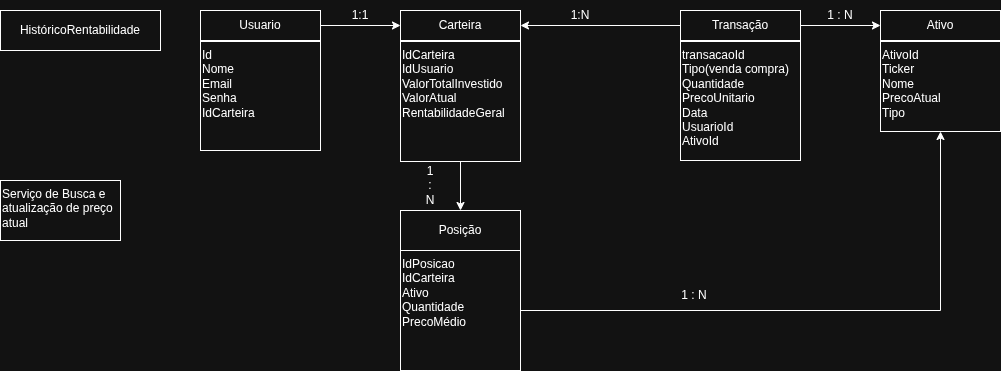

The diagram above was exported from draw.io. Its source (the exported page's mxGraphModel, read from the mxfile embedded in the PNG):
<mxGraphModel dx="2253" dy="743" grid="1" gridSize="10" guides="1" tooltips="1" connect="1" arrows="1" fold="1" page="1" pageScale="1" pageWidth="827" pageHeight="1169" math="0" shadow="0">
  <root>
    <mxCell id="0" />
    <mxCell id="1" parent="0" />
    <mxCell id="_37rrZLbBYNc1qzYJ2XX-7" style="edgeStyle=orthogonalEdgeStyle;rounded=0;orthogonalLoop=1;jettySize=auto;html=1;entryX=0;entryY=0.5;entryDx=0;entryDy=0;" edge="1" parent="1" source="M8gk6tBr730zKr4i3vBb-1" target="M8gk6tBr730zKr4i3vBb-2">
      <mxGeometry relative="1" as="geometry" />
    </mxCell>
    <mxCell id="M8gk6tBr730zKr4i3vBb-1" value="Usuario" style="rounded=0;whiteSpace=wrap;html=1;" parent="1" vertex="1">
      <mxGeometry x="-80" y="40" width="120" height="30" as="geometry" />
    </mxCell>
    <mxCell id="M8gk6tBr730zKr4i3vBb-2" value="Carteira" style="rounded=0;whiteSpace=wrap;html=1;" parent="1" vertex="1">
      <mxGeometry x="120" y="40" width="120" height="30" as="geometry" />
    </mxCell>
    <mxCell id="M8gk6tBr730zKr4i3vBb-3" value="HistóricoRentabilidade" style="rounded=0;whiteSpace=wrap;html=1;" parent="1" vertex="1">
      <mxGeometry x="-280" y="40" width="160" height="40" as="geometry" />
    </mxCell>
    <mxCell id="_37rrZLbBYNc1qzYJ2XX-9" style="edgeStyle=orthogonalEdgeStyle;rounded=0;orthogonalLoop=1;jettySize=auto;html=1;entryX=1;entryY=0.5;entryDx=0;entryDy=0;" edge="1" parent="1" source="M8gk6tBr730zKr4i3vBb-4" target="M8gk6tBr730zKr4i3vBb-2">
      <mxGeometry relative="1" as="geometry" />
    </mxCell>
    <mxCell id="_37rrZLbBYNc1qzYJ2XX-13" style="edgeStyle=orthogonalEdgeStyle;rounded=0;orthogonalLoop=1;jettySize=auto;html=1;" edge="1" parent="1" source="M8gk6tBr730zKr4i3vBb-4" target="_37rrZLbBYNc1qzYJ2XX-1">
      <mxGeometry relative="1" as="geometry" />
    </mxCell>
    <mxCell id="M8gk6tBr730zKr4i3vBb-4" value="Transação" style="rounded=0;whiteSpace=wrap;html=1;" parent="1" vertex="1">
      <mxGeometry x="400" y="40" width="120" height="30" as="geometry" />
    </mxCell>
    <mxCell id="M8gk6tBr730zKr4i3vBb-7" value="transacaoId&lt;br&gt;Tipo(venda compra)&lt;br&gt;Quantidade&lt;div&gt;PrecoUnitario&lt;br&gt;Data&lt;br&gt;UsuarioId&lt;br&gt;AtivoId&lt;/div&gt;" style="rounded=0;whiteSpace=wrap;html=1;align=left;verticalAlign=top;" parent="1" vertex="1">
      <mxGeometry x="400" y="71" width="120" height="119" as="geometry" />
    </mxCell>
    <mxCell id="_37rrZLbBYNc1qzYJ2XX-1" value="Ativo" style="rounded=0;whiteSpace=wrap;html=1;" vertex="1" parent="1">
      <mxGeometry x="600" y="40" width="120" height="30" as="geometry" />
    </mxCell>
    <mxCell id="_37rrZLbBYNc1qzYJ2XX-2" value="&lt;div&gt;AtivoId&lt;/div&gt;&lt;div&gt;Ticker&lt;br&gt;&lt;div&gt;Nome&lt;div&gt;PrecoAtual&lt;br&gt;Tipo&lt;/div&gt;&lt;/div&gt;&lt;/div&gt;" style="rounded=0;whiteSpace=wrap;html=1;align=left;verticalAlign=top;" vertex="1" parent="1">
      <mxGeometry x="600" y="71" width="120" height="90" as="geometry" />
    </mxCell>
    <mxCell id="_37rrZLbBYNc1qzYJ2XX-4" value="Id&lt;div&gt;Nome&lt;br&gt;Email&lt;br&gt;Senha&lt;br&gt;IdCarteira&lt;/div&gt;" style="rounded=0;whiteSpace=wrap;html=1;align=left;verticalAlign=top;" vertex="1" parent="1">
      <mxGeometry x="-80" y="71" width="120" height="109" as="geometry" />
    </mxCell>
    <mxCell id="_37rrZLbBYNc1qzYJ2XX-23" style="edgeStyle=orthogonalEdgeStyle;rounded=0;orthogonalLoop=1;jettySize=auto;html=1;entryX=0.5;entryY=0;entryDx=0;entryDy=0;" edge="1" parent="1" source="_37rrZLbBYNc1qzYJ2XX-5" target="_37rrZLbBYNc1qzYJ2XX-20">
      <mxGeometry relative="1" as="geometry" />
    </mxCell>
    <mxCell id="_37rrZLbBYNc1qzYJ2XX-5" value="&lt;div&gt;IdCarteira&lt;/div&gt;IdUsuario&lt;br&gt;ValorTotalInvestido&lt;br&gt;ValorAtual&lt;br&gt;RentabilidadeGeral&lt;div&gt;&lt;br&gt;&lt;/div&gt;" style="whiteSpace=wrap;html=1;aspect=fixed;align=left;verticalAlign=top;convertToSvg=0;" vertex="1" parent="1">
      <mxGeometry x="120" y="71" width="120" height="120" as="geometry" />
    </mxCell>
    <mxCell id="_37rrZLbBYNc1qzYJ2XX-8" value="1:1" style="text;html=1;whiteSpace=wrap;strokeColor=none;fillColor=none;align=center;verticalAlign=middle;rounded=0;" vertex="1" parent="1">
      <mxGeometry x="50" y="30" width="60" height="30" as="geometry" />
    </mxCell>
    <mxCell id="_37rrZLbBYNc1qzYJ2XX-10" value="1:N" style="text;html=1;whiteSpace=wrap;strokeColor=none;fillColor=none;align=center;verticalAlign=middle;rounded=0;" vertex="1" parent="1">
      <mxGeometry x="270" y="30" width="60" height="30" as="geometry" />
    </mxCell>
    <mxCell id="_37rrZLbBYNc1qzYJ2XX-15" value="Serviço de Busca e atualização de preço atual" style="rounded=0;whiteSpace=wrap;html=1;align=left;verticalAlign=top;" vertex="1" parent="1">
      <mxGeometry x="-280" y="210" width="120" height="60" as="geometry" />
    </mxCell>
    <mxCell id="_37rrZLbBYNc1qzYJ2XX-20" value="Posição" style="rounded=0;whiteSpace=wrap;html=1;" vertex="1" parent="1">
      <mxGeometry x="120" y="240" width="120" height="40" as="geometry" />
    </mxCell>
    <mxCell id="_37rrZLbBYNc1qzYJ2XX-22" style="edgeStyle=orthogonalEdgeStyle;rounded=0;orthogonalLoop=1;jettySize=auto;html=1;" edge="1" parent="1" source="_37rrZLbBYNc1qzYJ2XX-21" target="_37rrZLbBYNc1qzYJ2XX-2">
      <mxGeometry relative="1" as="geometry" />
    </mxCell>
    <mxCell id="_37rrZLbBYNc1qzYJ2XX-21" value="IdPosicao&lt;div&gt;IdCarteira&lt;/div&gt;&lt;div&gt;Ativo&lt;br&gt;Quantidade&lt;br&gt;PrecoMédio&lt;/div&gt;" style="rounded=0;whiteSpace=wrap;html=1;align=left;verticalAlign=top;" vertex="1" parent="1">
      <mxGeometry x="120" y="280" width="120" height="120" as="geometry" />
    </mxCell>
    <mxCell id="_37rrZLbBYNc1qzYJ2XX-26" value="1&lt;br&gt;:&lt;br&gt;N" style="text;html=1;whiteSpace=wrap;strokeColor=none;fillColor=none;align=center;verticalAlign=middle;rounded=0;" vertex="1" parent="1">
      <mxGeometry x="120" y="200" width="60" height="30" as="geometry" />
    </mxCell>
    <mxCell id="_37rrZLbBYNc1qzYJ2XX-27" value="1 : N" style="text;html=1;whiteSpace=wrap;strokeColor=none;fillColor=none;align=center;verticalAlign=middle;rounded=0;" vertex="1" parent="1">
      <mxGeometry x="384" y="310" width="60" height="30" as="geometry" />
    </mxCell>
    <mxCell id="_37rrZLbBYNc1qzYJ2XX-28" value="1 : N" style="text;html=1;whiteSpace=wrap;strokeColor=none;fillColor=none;align=center;verticalAlign=middle;rounded=0;" vertex="1" parent="1">
      <mxGeometry x="530" y="30" width="60" height="30" as="geometry" />
    </mxCell>
  </root>
</mxGraphModel>